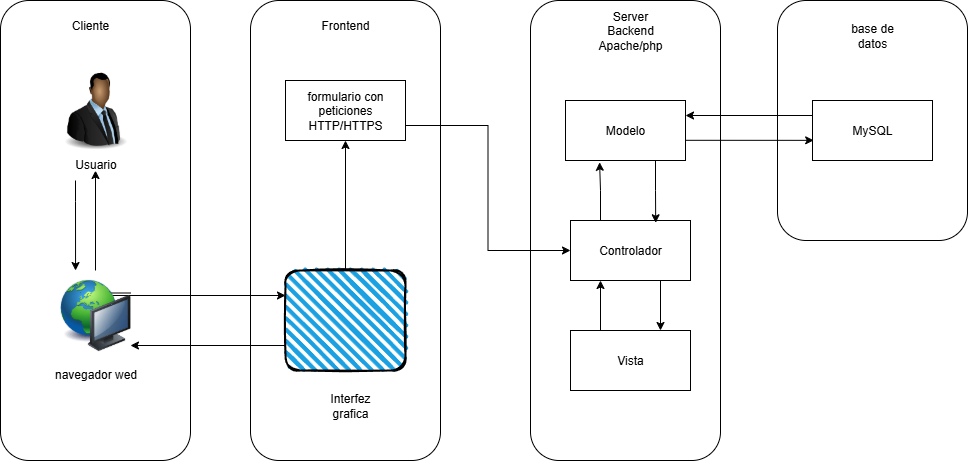

The diagram above was exported from draw.io. Its source (the exported page's mxGraphModel, read from the mxfile embedded in the PNG):
<mxGraphModel dx="872" dy="529" grid="1" gridSize="10" guides="1" tooltips="1" connect="1" arrows="1" fold="1" page="1" pageScale="1" pageWidth="827" pageHeight="1169" math="0" shadow="0">
  <root>
    <mxCell id="0" />
    <mxCell id="1" parent="0" />
    <mxCell id="eQdql9irNSq0BsCx22xJ-2" value="" style="rounded=1;whiteSpace=wrap;html=1;" vertex="1" parent="1">
      <mxGeometry x="50" y="50" width="190" height="460" as="geometry" />
    </mxCell>
    <mxCell id="eQdql9irNSq0BsCx22xJ-3" value="" style="rounded=1;whiteSpace=wrap;html=1;" vertex="1" parent="1">
      <mxGeometry x="300" y="50" width="190" height="460" as="geometry" />
    </mxCell>
    <mxCell id="eQdql9irNSq0BsCx22xJ-4" value="" style="rounded=1;whiteSpace=wrap;html=1;" vertex="1" parent="1">
      <mxGeometry x="580" y="50" width="190" height="460" as="geometry" />
    </mxCell>
    <mxCell id="eQdql9irNSq0BsCx22xJ-19" style="edgeStyle=orthogonalEdgeStyle;rounded=0;orthogonalLoop=1;jettySize=auto;html=1;" edge="1" parent="1" source="eQdql9irNSq0BsCx22xJ-5">
      <mxGeometry relative="1" as="geometry">
        <mxPoint x="145" y="220" as="targetPoint" />
      </mxGeometry>
    </mxCell>
    <mxCell id="eQdql9irNSq0BsCx22xJ-24" style="edgeStyle=orthogonalEdgeStyle;rounded=0;orthogonalLoop=1;jettySize=auto;html=1;exitX=1;exitY=0.25;exitDx=0;exitDy=0;entryX=0;entryY=0.25;entryDx=0;entryDy=0;" edge="1" parent="1" source="eQdql9irNSq0BsCx22xJ-5" target="eQdql9irNSq0BsCx22xJ-11">
      <mxGeometry relative="1" as="geometry">
        <Array as="points">
          <mxPoint x="160" y="345" />
        </Array>
      </mxGeometry>
    </mxCell>
    <mxCell id="eQdql9irNSq0BsCx22xJ-5" value="navegador wed" style="image;html=1;image=img/lib/clip_art/computers/Network_128x128.png" vertex="1" parent="1">
      <mxGeometry x="110" y="320" width="70" height="90" as="geometry" />
    </mxCell>
    <mxCell id="eQdql9irNSq0BsCx22xJ-6" value="Usuario" style="image;html=1;image=img/lib/clip_art/people/Suit_Man_Black_128x128.png" vertex="1" parent="1">
      <mxGeometry x="105" y="120" width="80" height="80" as="geometry" />
    </mxCell>
    <mxCell id="eQdql9irNSq0BsCx22xJ-7" value="Cliente" style="text;html=1;align=center;verticalAlign=middle;whiteSpace=wrap;rounded=0;" vertex="1" parent="1">
      <mxGeometry x="110" y="60" width="60" height="30" as="geometry" />
    </mxCell>
    <mxCell id="eQdql9irNSq0BsCx22xJ-8" value="Frontend" style="text;html=1;align=center;verticalAlign=middle;whiteSpace=wrap;rounded=0;" vertex="1" parent="1">
      <mxGeometry x="365" y="60" width="60" height="30" as="geometry" />
    </mxCell>
    <mxCell id="eQdql9irNSq0BsCx22xJ-9" value="Server&lt;div&gt;Backend&lt;/div&gt;&lt;div&gt;Apache/php&lt;/div&gt;" style="text;html=1;align=center;verticalAlign=middle;whiteSpace=wrap;rounded=0;" vertex="1" parent="1">
      <mxGeometry x="630" y="60" width="100" height="40" as="geometry" />
    </mxCell>
    <mxCell id="eQdql9irNSq0BsCx22xJ-29" style="edgeStyle=orthogonalEdgeStyle;rounded=0;orthogonalLoop=1;jettySize=auto;html=1;exitX=1;exitY=0.75;exitDx=0;exitDy=0;entryX=0;entryY=0.5;entryDx=0;entryDy=0;" edge="1" parent="1" source="eQdql9irNSq0BsCx22xJ-10" target="eQdql9irNSq0BsCx22xJ-27">
      <mxGeometry relative="1" as="geometry" />
    </mxCell>
    <mxCell id="eQdql9irNSq0BsCx22xJ-10" value="formulario con peticiones HTTP/HTTPS" style="rounded=0;whiteSpace=wrap;html=1;" vertex="1" parent="1">
      <mxGeometry x="335" y="130" width="120" height="60" as="geometry" />
    </mxCell>
    <mxCell id="eQdql9irNSq0BsCx22xJ-25" style="edgeStyle=orthogonalEdgeStyle;rounded=0;orthogonalLoop=1;jettySize=auto;html=1;" edge="1" parent="1" source="eQdql9irNSq0BsCx22xJ-11" target="eQdql9irNSq0BsCx22xJ-10">
      <mxGeometry relative="1" as="geometry" />
    </mxCell>
    <mxCell id="eQdql9irNSq0BsCx22xJ-11" value="" style="rounded=1;whiteSpace=wrap;html=1;strokeWidth=2;fillWeight=4;hachureGap=8;hachureAngle=45;fillColor=#1ba1e2;sketch=1;" vertex="1" parent="1">
      <mxGeometry x="335" y="320" width="120" height="100" as="geometry" />
    </mxCell>
    <mxCell id="eQdql9irNSq0BsCx22xJ-12" value="Interfez grafica" style="text;html=1;align=center;verticalAlign=middle;whiteSpace=wrap;rounded=0;" vertex="1" parent="1">
      <mxGeometry x="370" y="440" width="60" height="30" as="geometry" />
    </mxCell>
    <mxCell id="eQdql9irNSq0BsCx22xJ-21" style="edgeStyle=orthogonalEdgeStyle;rounded=0;orthogonalLoop=1;jettySize=auto;html=1;entryX=0.395;entryY=0.587;entryDx=0;entryDy=0;entryPerimeter=0;" edge="1" parent="1" target="eQdql9irNSq0BsCx22xJ-2">
      <mxGeometry relative="1" as="geometry">
        <mxPoint x="125" y="230" as="sourcePoint" />
      </mxGeometry>
    </mxCell>
    <mxCell id="eQdql9irNSq0BsCx22xJ-23" style="edgeStyle=orthogonalEdgeStyle;rounded=0;orthogonalLoop=1;jettySize=auto;html=1;exitX=0;exitY=0.75;exitDx=0;exitDy=0;entryX=0.684;entryY=0.75;entryDx=0;entryDy=0;entryPerimeter=0;" edge="1" parent="1" source="eQdql9irNSq0BsCx22xJ-11" target="eQdql9irNSq0BsCx22xJ-2">
      <mxGeometry relative="1" as="geometry" />
    </mxCell>
    <mxCell id="eQdql9irNSq0BsCx22xJ-26" value="Modelo" style="rounded=0;whiteSpace=wrap;html=1;" vertex="1" parent="1">
      <mxGeometry x="615" y="150" width="120" height="60" as="geometry" />
    </mxCell>
    <mxCell id="eQdql9irNSq0BsCx22xJ-34" style="edgeStyle=orthogonalEdgeStyle;rounded=0;orthogonalLoop=1;jettySize=auto;html=1;exitX=0.75;exitY=1;exitDx=0;exitDy=0;entryX=0.75;entryY=0;entryDx=0;entryDy=0;" edge="1" parent="1" source="eQdql9irNSq0BsCx22xJ-27" target="eQdql9irNSq0BsCx22xJ-28">
      <mxGeometry relative="1" as="geometry" />
    </mxCell>
    <mxCell id="eQdql9irNSq0BsCx22xJ-27" value="Controlador" style="rounded=0;whiteSpace=wrap;html=1;" vertex="1" parent="1">
      <mxGeometry x="620" y="270" width="120" height="60" as="geometry" />
    </mxCell>
    <mxCell id="eQdql9irNSq0BsCx22xJ-35" style="edgeStyle=orthogonalEdgeStyle;rounded=0;orthogonalLoop=1;jettySize=auto;html=1;exitX=0.25;exitY=0;exitDx=0;exitDy=0;entryX=0.25;entryY=1;entryDx=0;entryDy=0;" edge="1" parent="1" source="eQdql9irNSq0BsCx22xJ-28" target="eQdql9irNSq0BsCx22xJ-27">
      <mxGeometry relative="1" as="geometry" />
    </mxCell>
    <mxCell id="eQdql9irNSq0BsCx22xJ-28" value="Vista" style="rounded=0;whiteSpace=wrap;html=1;" vertex="1" parent="1">
      <mxGeometry x="620" y="380" width="120" height="60" as="geometry" />
    </mxCell>
    <mxCell id="eQdql9irNSq0BsCx22xJ-31" style="edgeStyle=orthogonalEdgeStyle;rounded=0;orthogonalLoop=1;jettySize=auto;html=1;exitX=0.75;exitY=1;exitDx=0;exitDy=0;entryX=0.71;entryY=0.038;entryDx=0;entryDy=0;entryPerimeter=0;" edge="1" parent="1" source="eQdql9irNSq0BsCx22xJ-26" target="eQdql9irNSq0BsCx22xJ-27">
      <mxGeometry relative="1" as="geometry" />
    </mxCell>
    <mxCell id="eQdql9irNSq0BsCx22xJ-32" style="edgeStyle=orthogonalEdgeStyle;rounded=0;orthogonalLoop=1;jettySize=auto;html=1;exitX=0.25;exitY=0;exitDx=0;exitDy=0;entryX=0.284;entryY=1.03;entryDx=0;entryDy=0;entryPerimeter=0;" edge="1" parent="1" source="eQdql9irNSq0BsCx22xJ-27" target="eQdql9irNSq0BsCx22xJ-26">
      <mxGeometry relative="1" as="geometry" />
    </mxCell>
    <mxCell id="eQdql9irNSq0BsCx22xJ-36" value="" style="rounded=1;whiteSpace=wrap;html=1;" vertex="1" parent="1">
      <mxGeometry x="827" y="50" width="190" height="240" as="geometry" />
    </mxCell>
    <mxCell id="eQdql9irNSq0BsCx22xJ-41" style="edgeStyle=orthogonalEdgeStyle;rounded=0;orthogonalLoop=1;jettySize=auto;html=1;exitX=0;exitY=0.25;exitDx=0;exitDy=0;entryX=1;entryY=0.25;entryDx=0;entryDy=0;" edge="1" parent="1" source="eQdql9irNSq0BsCx22xJ-37" target="eQdql9irNSq0BsCx22xJ-26">
      <mxGeometry relative="1" as="geometry" />
    </mxCell>
    <mxCell id="eQdql9irNSq0BsCx22xJ-37" value="MySQL" style="rounded=0;whiteSpace=wrap;html=1;" vertex="1" parent="1">
      <mxGeometry x="862" y="150" width="120" height="60" as="geometry" />
    </mxCell>
    <mxCell id="eQdql9irNSq0BsCx22xJ-38" value="base de datos" style="text;html=1;align=center;verticalAlign=middle;whiteSpace=wrap;rounded=0;" vertex="1" parent="1">
      <mxGeometry x="892" y="70" width="60" height="30" as="geometry" />
    </mxCell>
    <mxCell id="eQdql9irNSq0BsCx22xJ-40" style="edgeStyle=orthogonalEdgeStyle;rounded=0;orthogonalLoop=1;jettySize=auto;html=1;exitX=1;exitY=0.5;exitDx=0;exitDy=0;entryX=0.01;entryY=0.664;entryDx=0;entryDy=0;entryPerimeter=0;" edge="1" parent="1" source="eQdql9irNSq0BsCx22xJ-26" target="eQdql9irNSq0BsCx22xJ-37">
      <mxGeometry relative="1" as="geometry">
        <Array as="points">
          <mxPoint x="735" y="190" />
        </Array>
      </mxGeometry>
    </mxCell>
  </root>
</mxGraphModel>